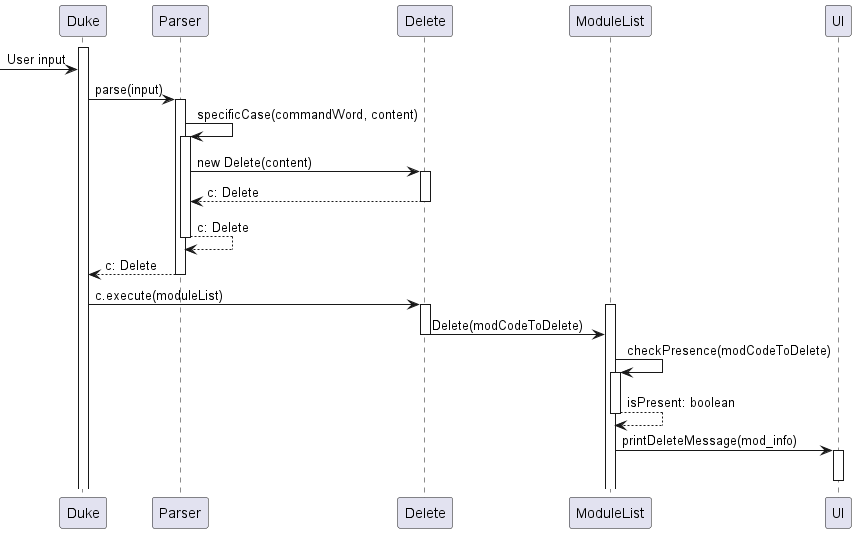

The diagram above was rendered by PlantUML. Its source (embedded in the PNG):
@startuml
activate Duke
[-> Duke: User input
Duke -> Parser: parse(input)
activate Parser
Parser -> Parser: specificCase(commandWord, content)
activate Parser
Parser -> Delete: new Delete(content)
activate Delete
return c: Delete
return c: Delete
return c: Delete
deactivate Parser
Duke -> Delete: c.execute(moduleList)
activate Delete
activate ModuleList
Delete -> ModuleList: Delete(modCodeToDelete)
deactivate Delete
ModuleList -> ModuleList: checkPresence(modCodeToDelete)
activate ModuleList
return isPresent: boolean
ModuleList -> UI: printDeleteMessage(mod_info)
activate UI
deactivate UI

@enduml